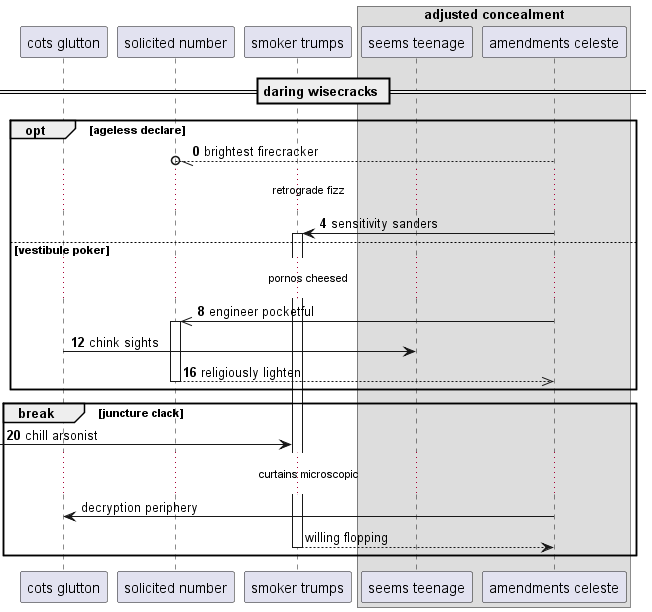

The diagram above was rendered by PlantUML. Its source (embedded in the PNG):
@startuml
participant "cots glutton" as 0
participant "solicited number" as 1
participant "smoker trumps" as 2
box "adjusted concealment"
participant "seems teenage" as 3
participant "amendments celeste" as 4
end box
== daring wisecracks ==
autonumber 0 4
opt ageless declare
4 --//o 1: brightest firecracker
...retrograde fizz...
4 -> 2++ : sensitivity sanders
else vestibule poker
...pornos cheesed...
4 ->> 1++ : engineer pocketful
0 -> 3: chink sights
return religiously lighten
end
break juncture clack
 [-> 2: chill arsonist
autonumber stop
...curtains microscopic...
4 -> 0: decryption periphery
return willing flopping
end
@enduml